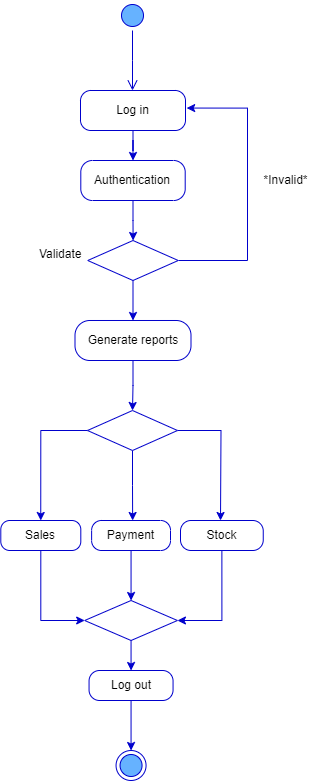

The diagram above was exported from draw.io. Its source (the exported page's mxGraphModel, read from the mxfile embedded in the PNG):
<mxGraphModel dx="1290" dy="542" grid="1" gridSize="10" guides="1" tooltips="1" connect="1" arrows="1" fold="1" page="1" pageScale="1" pageWidth="827" pageHeight="1169" math="0" shadow="0">
  <root>
    <mxCell id="0" />
    <mxCell id="1" parent="0" />
    <mxCell id="3TXW1-76Pc3zGDT1mUJ4-1" value="" style="ellipse;html=1;shape=startState;fillColor=#66B2FF;strokeColor=#0000CC;" parent="1" vertex="1">
      <mxGeometry x="397" y="40" width="30" height="30" as="geometry" />
    </mxCell>
    <mxCell id="3TXW1-76Pc3zGDT1mUJ4-2" value="" style="edgeStyle=orthogonalEdgeStyle;html=1;verticalAlign=bottom;endArrow=open;endSize=8;strokeColor=#0000CC;rounded=0;fillColor=#FFFFFF;" parent="1" source="3TXW1-76Pc3zGDT1mUJ4-1" edge="1">
      <mxGeometry relative="1" as="geometry">
        <mxPoint x="412" y="130" as="targetPoint" />
      </mxGeometry>
    </mxCell>
    <mxCell id="3TXW1-76Pc3zGDT1mUJ4-3" style="edgeStyle=orthogonalEdgeStyle;rounded=0;orthogonalLoop=1;jettySize=auto;html=1;exitX=0.5;exitY=1;exitDx=0;exitDy=0;fillColor=#FFFFFF;strokeColor=#0000CC;" parent="1" source="3TXW1-76Pc3zGDT1mUJ4-4" target="3TXW1-76Pc3zGDT1mUJ4-6" edge="1">
      <mxGeometry relative="1" as="geometry">
        <mxPoint x="412.6" y="230" as="targetPoint" />
      </mxGeometry>
    </mxCell>
    <mxCell id="3TXW1-76Pc3zGDT1mUJ4-4" value="Log in" style="rounded=1;whiteSpace=wrap;html=1;arcSize=26;fillColor=#FFFFFF;strokeColor=#0000CC;" parent="1" vertex="1">
      <mxGeometry x="360" y="130" width="105" height="40" as="geometry" />
    </mxCell>
    <mxCell id="3TXW1-76Pc3zGDT1mUJ4-5" style="edgeStyle=orthogonalEdgeStyle;rounded=0;orthogonalLoop=1;jettySize=auto;html=1;exitX=0.5;exitY=1;exitDx=0;exitDy=0;fillColor=#FFFFFF;strokeColor=#0000CC;" parent="1" source="3TXW1-76Pc3zGDT1mUJ4-6" edge="1">
      <mxGeometry relative="1" as="geometry">
        <mxPoint x="412.6" y="280" as="targetPoint" />
      </mxGeometry>
    </mxCell>
    <mxCell id="3TXW1-76Pc3zGDT1mUJ4-6" value="Authentication" style="rounded=1;whiteSpace=wrap;html=1;arcSize=29;fillColor=#FFFFFF;strokeColor=#0000CC;" parent="1" vertex="1">
      <mxGeometry x="360.3" y="200" width="104.4" height="40" as="geometry" />
    </mxCell>
    <mxCell id="3TXW1-76Pc3zGDT1mUJ4-7" style="edgeStyle=orthogonalEdgeStyle;rounded=0;orthogonalLoop=1;jettySize=auto;html=1;exitX=1;exitY=0.5;exitDx=0;exitDy=0;entryX=1.011;entryY=0.439;entryDx=0;entryDy=0;entryPerimeter=0;fillColor=#FFFFFF;strokeColor=#0000CC;" parent="1" source="3TXW1-76Pc3zGDT1mUJ4-8" target="3TXW1-76Pc3zGDT1mUJ4-4" edge="1">
      <mxGeometry relative="1" as="geometry">
        <mxPoint x="467" y="148.0800048828125" as="targetPoint" />
        <Array as="points">
          <mxPoint x="527" y="300" />
          <mxPoint x="527" y="148" />
        </Array>
      </mxGeometry>
    </mxCell>
    <mxCell id="3TXW1-76Pc3zGDT1mUJ4-11" style="edgeStyle=orthogonalEdgeStyle;rounded=0;orthogonalLoop=1;jettySize=auto;html=1;exitX=0.5;exitY=1;exitDx=0;exitDy=0;entryX=0.5;entryY=0;entryDx=0;entryDy=0;strokeColor=#0000CC;" parent="1" source="3TXW1-76Pc3zGDT1mUJ4-8" target="3TXW1-76Pc3zGDT1mUJ4-10" edge="1">
      <mxGeometry relative="1" as="geometry" />
    </mxCell>
    <mxCell id="3TXW1-76Pc3zGDT1mUJ4-8" value="" style="rhombus;whiteSpace=wrap;html=1;fillColor=#FFFFFF;strokeColor=#0000CC;" parent="1" vertex="1">
      <mxGeometry x="367.25" y="280" width="90.5" height="40" as="geometry" />
    </mxCell>
    <mxCell id="3TXW1-76Pc3zGDT1mUJ4-12" style="edgeStyle=orthogonalEdgeStyle;rounded=0;orthogonalLoop=1;jettySize=auto;html=1;exitX=0.5;exitY=1;exitDx=0;exitDy=0;strokeColor=#0000CC;" parent="1" source="3TXW1-76Pc3zGDT1mUJ4-10" target="3TXW1-76Pc3zGDT1mUJ4-13" edge="1">
      <mxGeometry relative="1" as="geometry">
        <mxPoint x="412.7142857142858" y="440" as="targetPoint" />
      </mxGeometry>
    </mxCell>
    <mxCell id="3TXW1-76Pc3zGDT1mUJ4-10" value="Generate reports" style="rounded=1;whiteSpace=wrap;html=1;arcSize=37;strokeColor=#0000CC;" parent="1" vertex="1">
      <mxGeometry x="354.5" y="360" width="116" height="40" as="geometry" />
    </mxCell>
    <mxCell id="3TXW1-76Pc3zGDT1mUJ4-14" style="edgeStyle=orthogonalEdgeStyle;rounded=0;orthogonalLoop=1;jettySize=auto;html=1;exitX=0;exitY=0.5;exitDx=0;exitDy=0;strokeColor=#0000CC;" parent="1" edge="1">
      <mxGeometry relative="1" as="geometry">
        <mxPoint x="320.25" y="560" as="targetPoint" />
        <mxPoint x="367.25" y="470" as="sourcePoint" />
        <Array as="points">
          <mxPoint x="320.25" y="470" />
        </Array>
      </mxGeometry>
    </mxCell>
    <mxCell id="3TXW1-76Pc3zGDT1mUJ4-15" style="edgeStyle=orthogonalEdgeStyle;rounded=0;orthogonalLoop=1;jettySize=auto;html=1;exitX=1;exitY=0.5;exitDx=0;exitDy=0;strokeColor=#0000CC;" parent="1" source="3TXW1-76Pc3zGDT1mUJ4-13" edge="1">
      <mxGeometry relative="1" as="geometry">
        <mxPoint x="500" y="560" as="targetPoint" />
      </mxGeometry>
    </mxCell>
    <mxCell id="3TXW1-76Pc3zGDT1mUJ4-16" style="edgeStyle=orthogonalEdgeStyle;rounded=0;orthogonalLoop=1;jettySize=auto;html=1;exitX=0.5;exitY=1;exitDx=0;exitDy=0;strokeColor=#0000CC;" parent="1" source="3TXW1-76Pc3zGDT1mUJ4-13" edge="1">
      <mxGeometry relative="1" as="geometry">
        <mxPoint x="412.1428571428571" y="560" as="targetPoint" />
      </mxGeometry>
    </mxCell>
    <mxCell id="3TXW1-76Pc3zGDT1mUJ4-13" value="" style="rhombus;whiteSpace=wrap;html=1;strokeColor=#0000CC;" parent="1" vertex="1">
      <mxGeometry x="367" y="450" width="90" height="40" as="geometry" />
    </mxCell>
    <mxCell id="3TXW1-76Pc3zGDT1mUJ4-23" style="edgeStyle=orthogonalEdgeStyle;rounded=0;orthogonalLoop=1;jettySize=auto;html=1;exitX=0.5;exitY=1;exitDx=0;exitDy=0;entryX=1;entryY=0.5;entryDx=0;entryDy=0;strokeColor=#0000CC;" parent="1" source="3TXW1-76Pc3zGDT1mUJ4-17" target="3TXW1-76Pc3zGDT1mUJ4-20" edge="1">
      <mxGeometry relative="1" as="geometry" />
    </mxCell>
    <mxCell id="3TXW1-76Pc3zGDT1mUJ4-17" value="Stock" style="rounded=1;whiteSpace=wrap;html=1;arcSize=35;strokeColor=#0000CC;" parent="1" vertex="1">
      <mxGeometry x="460" y="560" width="82.75" height="30" as="geometry" />
    </mxCell>
    <mxCell id="3TXW1-76Pc3zGDT1mUJ4-21" style="edgeStyle=orthogonalEdgeStyle;rounded=0;orthogonalLoop=1;jettySize=auto;html=1;exitX=0.5;exitY=1;exitDx=0;exitDy=0;entryX=0.5;entryY=0;entryDx=0;entryDy=0;strokeColor=#0000CC;" parent="1" source="3TXW1-76Pc3zGDT1mUJ4-18" target="3TXW1-76Pc3zGDT1mUJ4-20" edge="1">
      <mxGeometry relative="1" as="geometry" />
    </mxCell>
    <mxCell id="3TXW1-76Pc3zGDT1mUJ4-18" value="Payment" style="rounded=1;whiteSpace=wrap;html=1;arcSize=33;strokeColor=#0000CC;" parent="1" vertex="1">
      <mxGeometry x="371.12" y="560" width="78.88" height="30" as="geometry" />
    </mxCell>
    <mxCell id="3TXW1-76Pc3zGDT1mUJ4-22" style="edgeStyle=orthogonalEdgeStyle;rounded=0;orthogonalLoop=1;jettySize=auto;html=1;exitX=0.5;exitY=1;exitDx=0;exitDy=0;entryX=0;entryY=0.5;entryDx=0;entryDy=0;strokeColor=#0000CC;" parent="1" source="3TXW1-76Pc3zGDT1mUJ4-19" target="3TXW1-76Pc3zGDT1mUJ4-20" edge="1">
      <mxGeometry relative="1" as="geometry" />
    </mxCell>
    <mxCell id="3TXW1-76Pc3zGDT1mUJ4-19" value="Sales" style="rounded=1;whiteSpace=wrap;html=1;arcSize=30;strokeColor=#0000CC;" parent="1" vertex="1">
      <mxGeometry x="280.3" y="560" width="80" height="30" as="geometry" />
    </mxCell>
    <mxCell id="3TXW1-76Pc3zGDT1mUJ4-30" style="edgeStyle=orthogonalEdgeStyle;rounded=0;orthogonalLoop=1;jettySize=auto;html=1;exitX=0.5;exitY=1;exitDx=0;exitDy=0;entryX=0.5;entryY=0;entryDx=0;entryDy=0;strokeColor=#0000CC;" parent="1" source="3TXW1-76Pc3zGDT1mUJ4-20" target="3TXW1-76Pc3zGDT1mUJ4-25" edge="1">
      <mxGeometry relative="1" as="geometry" />
    </mxCell>
    <mxCell id="3TXW1-76Pc3zGDT1mUJ4-20" value="" style="rhombus;whiteSpace=wrap;html=1;strokeColor=#0000CC;" parent="1" vertex="1">
      <mxGeometry x="364.18" y="640" width="92.75" height="40" as="geometry" />
    </mxCell>
    <mxCell id="3TXW1-76Pc3zGDT1mUJ4-24" style="edgeStyle=orthogonalEdgeStyle;rounded=0;orthogonalLoop=1;jettySize=auto;html=1;exitX=0.5;exitY=1;exitDx=0;exitDy=0;entryX=0.5;entryY=0;entryDx=0;entryDy=0;fillColor=#FFFFFF;strokeColor=#0000CC;" parent="1" source="3TXW1-76Pc3zGDT1mUJ4-25" target="3TXW1-76Pc3zGDT1mUJ4-26" edge="1">
      <mxGeometry relative="1" as="geometry" />
    </mxCell>
    <mxCell id="3TXW1-76Pc3zGDT1mUJ4-25" value="Log out" style="rounded=1;whiteSpace=wrap;html=1;fillColor=#FFFFFF;strokeColor=#0000CC;arcSize=35;" parent="1" vertex="1">
      <mxGeometry x="368.56" y="710" width="84" height="30" as="geometry" />
    </mxCell>
    <mxCell id="3TXW1-76Pc3zGDT1mUJ4-26" value="" style="ellipse;html=1;shape=endState;fillColor=#66B2FF;strokeColor=#0000CC;" parent="1" vertex="1">
      <mxGeometry x="395.56" y="790" width="30" height="30" as="geometry" />
    </mxCell>
    <mxCell id="3TXW1-76Pc3zGDT1mUJ4-31" value="Validate" style="text;whiteSpace=wrap;html=1;" parent="1" vertex="1">
      <mxGeometry x="317" y="280" width="80" height="40" as="geometry" />
    </mxCell>
    <mxCell id="3TXW1-76Pc3zGDT1mUJ4-32" value="*Invalid*" style="text;html=1;align=center;verticalAlign=middle;resizable=0;points=[];autosize=1;strokeColor=none;fillColor=none;" parent="1" vertex="1">
      <mxGeometry x="530" y="205" width="70" height="30" as="geometry" />
    </mxCell>
  </root>
</mxGraphModel>